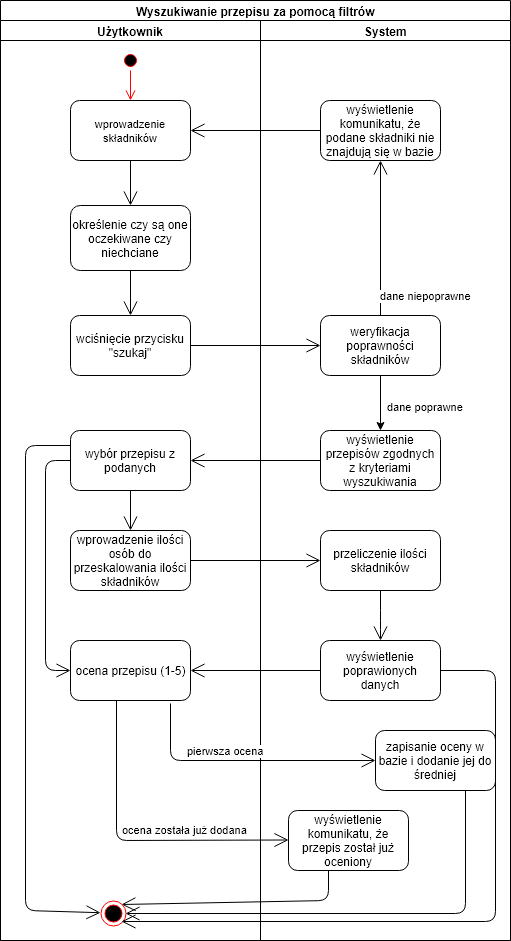

The diagram above was exported from draw.io. Its source (the exported page's mxGraphModel, read from the mxfile embedded in the PNG):
<mxGraphModel dx="754" dy="518" grid="1" gridSize="10" guides="1" tooltips="1" connect="1" arrows="1" fold="1" page="1" pageScale="1" pageWidth="827" pageHeight="1169" math="0" shadow="0">
  <root>
    <mxCell id="0" />
    <mxCell id="1" parent="0" />
    <mxCell id="SW4zmiSQ4WXa72SEswPu-1" value="Wyszukiwanie przepisu za pomocą filtrów" style="swimlane;html=1;childLayout=stackLayout;resizeParent=1;resizeParentMax=0;startSize=20;" vertex="1" parent="1">
      <mxGeometry x="125" y="190" width="510" height="940" as="geometry" />
    </mxCell>
    <mxCell id="SW4zmiSQ4WXa72SEswPu-2" value="Użytkownik" style="swimlane;html=1;startSize=20;" vertex="1" parent="SW4zmiSQ4WXa72SEswPu-1">
      <mxGeometry y="20" width="260" height="920" as="geometry" />
    </mxCell>
    <mxCell id="SW4zmiSQ4WXa72SEswPu-6" value="" style="ellipse;html=1;shape=startState;fillColor=#000000;strokeColor=#ff0000;" vertex="1" parent="SW4zmiSQ4WXa72SEswPu-2">
      <mxGeometry x="120" y="30" width="20" height="20" as="geometry" />
    </mxCell>
    <mxCell id="SW4zmiSQ4WXa72SEswPu-7" value="" style="edgeStyle=orthogonalEdgeStyle;html=1;verticalAlign=bottom;endArrow=open;endSize=8;strokeColor=#ff0000;" edge="1" source="SW4zmiSQ4WXa72SEswPu-6" parent="SW4zmiSQ4WXa72SEswPu-2">
      <mxGeometry relative="1" as="geometry">
        <mxPoint x="130" y="80" as="targetPoint" />
      </mxGeometry>
    </mxCell>
    <mxCell id="SW4zmiSQ4WXa72SEswPu-8" value="&lt;font style=&quot;font-size: 11px&quot;&gt;wprowadzenie składników&lt;/font&gt;" style="rounded=1;whiteSpace=wrap;html=1;" vertex="1" parent="SW4zmiSQ4WXa72SEswPu-2">
      <mxGeometry x="70" y="80" width="120" height="60" as="geometry" />
    </mxCell>
    <mxCell id="SW4zmiSQ4WXa72SEswPu-11" value="określenie czy są one oczekiwane czy niechciane" style="rounded=1;whiteSpace=wrap;html=1;" vertex="1" parent="SW4zmiSQ4WXa72SEswPu-2">
      <mxGeometry x="70" y="185" width="120" height="65" as="geometry" />
    </mxCell>
    <mxCell id="SW4zmiSQ4WXa72SEswPu-12" value="wciśnięcie przycisku &quot;szukaj&quot;&lt;br&gt;" style="rounded=1;whiteSpace=wrap;html=1;" vertex="1" parent="SW4zmiSQ4WXa72SEswPu-2">
      <mxGeometry x="70" y="295" width="120" height="60" as="geometry" />
    </mxCell>
    <mxCell id="SW4zmiSQ4WXa72SEswPu-15" value="wybór przepisu z podanych" style="rounded=1;whiteSpace=wrap;html=1;" vertex="1" parent="SW4zmiSQ4WXa72SEswPu-2">
      <mxGeometry x="70" y="410" width="120" height="60" as="geometry" />
    </mxCell>
    <mxCell id="SW4zmiSQ4WXa72SEswPu-16" value="wprowadzenie ilości osób do przeskalowania ilości składników" style="rounded=1;whiteSpace=wrap;html=1;" vertex="1" parent="SW4zmiSQ4WXa72SEswPu-2">
      <mxGeometry x="70" y="510" width="120" height="60" as="geometry" />
    </mxCell>
    <mxCell id="SW4zmiSQ4WXa72SEswPu-65" value="" style="endArrow=open;endFill=1;endSize=12;html=1;exitX=0.5;exitY=1;exitDx=0;exitDy=0;entryX=0.5;entryY=0;entryDx=0;entryDy=0;" edge="1" parent="SW4zmiSQ4WXa72SEswPu-2" source="SW4zmiSQ4WXa72SEswPu-15" target="SW4zmiSQ4WXa72SEswPu-16">
      <mxGeometry width="160" relative="1" as="geometry">
        <mxPoint x="60" y="670" as="sourcePoint" />
        <mxPoint x="220" y="670" as="targetPoint" />
      </mxGeometry>
    </mxCell>
    <mxCell id="SW4zmiSQ4WXa72SEswPu-66" value="" style="endArrow=open;endFill=1;endSize=12;html=1;entryX=0;entryY=0.5;entryDx=0;entryDy=0;" edge="1" parent="SW4zmiSQ4WXa72SEswPu-2" target="SW4zmiSQ4WXa72SEswPu-17">
      <mxGeometry width="160" relative="1" as="geometry">
        <mxPoint x="190" y="540" as="sourcePoint" />
        <mxPoint x="350" y="540" as="targetPoint" />
      </mxGeometry>
    </mxCell>
    <mxCell id="SW4zmiSQ4WXa72SEswPu-84" value="ocena przepisu (1-5)" style="rounded=1;whiteSpace=wrap;html=1;" vertex="1" parent="SW4zmiSQ4WXa72SEswPu-2">
      <mxGeometry x="70" y="620" width="120" height="60" as="geometry" />
    </mxCell>
    <mxCell id="SW4zmiSQ4WXa72SEswPu-18" value="" style="endArrow=open;endFill=1;endSize=12;html=1;exitX=0.5;exitY=1;exitDx=0;exitDy=0;" edge="1" parent="SW4zmiSQ4WXa72SEswPu-2" source="SW4zmiSQ4WXa72SEswPu-8" target="SW4zmiSQ4WXa72SEswPu-11">
      <mxGeometry width="160" relative="1" as="geometry">
        <mxPoint x="70" y="170" as="sourcePoint" />
        <mxPoint x="230" y="140" as="targetPoint" />
      </mxGeometry>
    </mxCell>
    <mxCell id="SW4zmiSQ4WXa72SEswPu-103" value="ocena została już dodana" style="endArrow=open;endFill=1;endSize=12;html=1;exitX=0.386;exitY=1;exitDx=0;exitDy=0;exitPerimeter=0;" edge="1" parent="SW4zmiSQ4WXa72SEswPu-2" source="SW4zmiSQ4WXa72SEswPu-84">
      <mxGeometry x="0.3399" y="10" width="160" relative="1" as="geometry">
        <mxPoint x="85" y="820" as="sourcePoint" />
        <mxPoint x="288" y="819.5" as="targetPoint" />
        <Array as="points">
          <mxPoint x="116" y="820" />
        </Array>
        <mxPoint as="offset" />
      </mxGeometry>
    </mxCell>
    <mxCell id="SW4zmiSQ4WXa72SEswPu-106" value="" style="endArrow=open;endFill=1;endSize=12;html=1;exitX=0;exitY=0.5;exitDx=0;exitDy=0;entryX=0;entryY=0.5;entryDx=0;entryDy=0;" edge="1" parent="SW4zmiSQ4WXa72SEswPu-2" source="SW4zmiSQ4WXa72SEswPu-15" target="SW4zmiSQ4WXa72SEswPu-84">
      <mxGeometry width="160" relative="1" as="geometry">
        <mxPoint x="40" y="460" as="sourcePoint" />
        <mxPoint x="45" y="690" as="targetPoint" />
        <Array as="points">
          <mxPoint x="45" y="440" />
          <mxPoint x="45" y="650" />
        </Array>
      </mxGeometry>
    </mxCell>
    <mxCell id="SW4zmiSQ4WXa72SEswPu-3" value="System" style="swimlane;html=1;startSize=20;" vertex="1" parent="SW4zmiSQ4WXa72SEswPu-1">
      <mxGeometry x="260" y="20" width="250" height="920" as="geometry" />
    </mxCell>
    <mxCell id="SW4zmiSQ4WXa72SEswPu-10" value="wyświetlenie przepisów zgodnych z kryteriami wyszukiwania" style="rounded=1;whiteSpace=wrap;html=1;" vertex="1" parent="SW4zmiSQ4WXa72SEswPu-3">
      <mxGeometry x="60" y="410" width="120" height="60" as="geometry" />
    </mxCell>
    <mxCell id="SW4zmiSQ4WXa72SEswPu-92" value="dane poprawne" style="edgeStyle=orthogonalEdgeStyle;rounded=0;orthogonalLoop=1;jettySize=auto;html=1;" edge="1" parent="SW4zmiSQ4WXa72SEswPu-3" source="SW4zmiSQ4WXa72SEswPu-13" target="SW4zmiSQ4WXa72SEswPu-10">
      <mxGeometry x="0.1111" y="45" relative="1" as="geometry">
        <mxPoint as="offset" />
      </mxGeometry>
    </mxCell>
    <mxCell id="SW4zmiSQ4WXa72SEswPu-13" value="weryfikacja poprawności składników" style="rounded=1;whiteSpace=wrap;html=1;" vertex="1" parent="SW4zmiSQ4WXa72SEswPu-3">
      <mxGeometry x="60" y="295" width="120" height="60" as="geometry" />
    </mxCell>
    <mxCell id="SW4zmiSQ4WXa72SEswPu-17" value="przeliczenie ilości składników" style="rounded=1;whiteSpace=wrap;html=1;" vertex="1" parent="SW4zmiSQ4WXa72SEswPu-3">
      <mxGeometry x="60" y="510" width="120" height="60" as="geometry" />
    </mxCell>
    <mxCell id="SW4zmiSQ4WXa72SEswPu-83" value="" style="endArrow=open;endFill=1;endSize=12;html=1;exitX=0.5;exitY=1;exitDx=0;exitDy=0;exitPerimeter=0;entryX=0.5;entryY=0;entryDx=0;entryDy=0;" edge="1" parent="SW4zmiSQ4WXa72SEswPu-3" source="SW4zmiSQ4WXa72SEswPu-17" target="SW4zmiSQ4WXa72SEswPu-85">
      <mxGeometry width="160" relative="1" as="geometry">
        <mxPoint x="130" y="570" as="sourcePoint" />
        <mxPoint x="-130" y="620" as="targetPoint" />
        <Array as="points">
          <mxPoint x="120" y="600" />
        </Array>
      </mxGeometry>
    </mxCell>
    <mxCell id="SW4zmiSQ4WXa72SEswPu-85" value="wyświetlenie poprawionych danych" style="rounded=1;whiteSpace=wrap;html=1;" vertex="1" parent="SW4zmiSQ4WXa72SEswPu-3">
      <mxGeometry x="60" y="620" width="120" height="60" as="geometry" />
    </mxCell>
    <mxCell id="SW4zmiSQ4WXa72SEswPu-95" value="wyświetlenie komunikatu, że podane składniki nie znajdują się w bazie" style="rounded=1;whiteSpace=wrap;html=1;" vertex="1" parent="SW4zmiSQ4WXa72SEswPu-3">
      <mxGeometry x="60" y="80" width="120" height="60" as="geometry" />
    </mxCell>
    <mxCell id="SW4zmiSQ4WXa72SEswPu-94" value="dane niepoprawne" style="endArrow=open;endFill=1;endSize=12;html=1;exitX=0.5;exitY=0;exitDx=0;exitDy=0;" edge="1" parent="SW4zmiSQ4WXa72SEswPu-3" source="SW4zmiSQ4WXa72SEswPu-13" target="SW4zmiSQ4WXa72SEswPu-95">
      <mxGeometry x="-0.7391" y="-45" width="160" relative="1" as="geometry">
        <mxPoint x="60" y="196.66668701171875" as="sourcePoint" />
        <mxPoint x="120" y="140" as="targetPoint" />
        <mxPoint as="offset" />
      </mxGeometry>
    </mxCell>
    <mxCell id="SW4zmiSQ4WXa72SEswPu-102" value="wyświetlenie komunikatu, że przepis został już oceniony" style="rounded=1;whiteSpace=wrap;html=1;" vertex="1" parent="SW4zmiSQ4WXa72SEswPu-3">
      <mxGeometry x="28" y="790" width="120" height="60" as="geometry" />
    </mxCell>
    <mxCell id="SW4zmiSQ4WXa72SEswPu-104" value="zapisanie oceny w bazie i dodanie jej do średniej" style="rounded=1;whiteSpace=wrap;html=1;" vertex="1" parent="SW4zmiSQ4WXa72SEswPu-3">
      <mxGeometry x="115" y="710" width="120" height="60" as="geometry" />
    </mxCell>
    <mxCell id="SW4zmiSQ4WXa72SEswPu-110" value="" style="endArrow=open;endFill=1;endSize=12;html=1;entryX=1;entryY=0;entryDx=0;entryDy=0;" edge="1" parent="SW4zmiSQ4WXa72SEswPu-3" target="SW4zmiSQ4WXa72SEswPu-109">
      <mxGeometry width="160" relative="1" as="geometry">
        <mxPoint x="68" y="849.5" as="sourcePoint" />
        <mxPoint x="68" y="910" as="targetPoint" />
        <Array as="points">
          <mxPoint x="68" y="880" />
        </Array>
      </mxGeometry>
    </mxCell>
    <mxCell id="SW4zmiSQ4WXa72SEswPu-28" value="" style="endArrow=open;endFill=1;endSize=12;html=1;entryX=0.5;entryY=0;entryDx=0;entryDy=0;" edge="1" parent="SW4zmiSQ4WXa72SEswPu-1" target="SW4zmiSQ4WXa72SEswPu-12">
      <mxGeometry width="160" relative="1" as="geometry">
        <mxPoint x="130" y="270" as="sourcePoint" />
        <mxPoint x="350" y="229" as="targetPoint" />
      </mxGeometry>
    </mxCell>
    <mxCell id="SW4zmiSQ4WXa72SEswPu-29" value="" style="endArrow=open;endFill=1;endSize=12;html=1;entryX=0;entryY=0.5;entryDx=0;entryDy=0;exitX=1;exitY=0.5;exitDx=0;exitDy=0;" edge="1" parent="SW4zmiSQ4WXa72SEswPu-1" source="SW4zmiSQ4WXa72SEswPu-12" target="SW4zmiSQ4WXa72SEswPu-13">
      <mxGeometry width="160" relative="1" as="geometry">
        <mxPoint x="230" y="330" as="sourcePoint" />
        <mxPoint x="230" y="330" as="targetPoint" />
      </mxGeometry>
    </mxCell>
    <mxCell id="SW4zmiSQ4WXa72SEswPu-96" value="" style="endArrow=open;endFill=1;endSize=12;html=1;entryX=1;entryY=0.5;entryDx=0;entryDy=0;exitX=0;exitY=0.5;exitDx=0;exitDy=0;" edge="1" parent="SW4zmiSQ4WXa72SEswPu-1" source="SW4zmiSQ4WXa72SEswPu-95" target="SW4zmiSQ4WXa72SEswPu-8">
      <mxGeometry width="160" relative="1" as="geometry">
        <mxPoint x="315" y="130" as="sourcePoint" />
        <mxPoint x="350" y="123.33331298828125" as="targetPoint" />
      </mxGeometry>
    </mxCell>
    <mxCell id="SW4zmiSQ4WXa72SEswPu-97" value="" style="endArrow=open;endFill=1;endSize=12;html=1;entryX=1;entryY=0.5;entryDx=0;entryDy=0;exitX=0;exitY=0.5;exitDx=0;exitDy=0;" edge="1" parent="SW4zmiSQ4WXa72SEswPu-1" source="SW4zmiSQ4WXa72SEswPu-10" target="SW4zmiSQ4WXa72SEswPu-15">
      <mxGeometry width="160" relative="1" as="geometry">
        <mxPoint x="315" y="460" as="sourcePoint" />
        <mxPoint x="368" y="470" as="targetPoint" />
      </mxGeometry>
    </mxCell>
    <mxCell id="SW4zmiSQ4WXa72SEswPu-98" value="" style="endArrow=open;endFill=1;endSize=12;html=1;entryX=1;entryY=0.5;entryDx=0;entryDy=0;exitX=0;exitY=0.5;exitDx=0;exitDy=0;" edge="1" parent="SW4zmiSQ4WXa72SEswPu-1" source="SW4zmiSQ4WXa72SEswPu-85" target="SW4zmiSQ4WXa72SEswPu-84">
      <mxGeometry width="160" relative="1" as="geometry">
        <mxPoint x="305" y="750" as="sourcePoint" />
        <mxPoint x="465" y="750" as="targetPoint" />
      </mxGeometry>
    </mxCell>
    <mxCell id="SW4zmiSQ4WXa72SEswPu-99" value="pierwsza ocena" style="endArrow=open;endFill=1;endSize=12;html=1;exitX=0.836;exitY=1.056;exitDx=0;exitDy=0;exitPerimeter=0;" edge="1" parent="SW4zmiSQ4WXa72SEswPu-1" source="SW4zmiSQ4WXa72SEswPu-84">
      <mxGeometry x="-0.145" y="10" width="160" relative="1" as="geometry">
        <mxPoint x="160" y="760" as="sourcePoint" />
        <mxPoint x="375" y="760" as="targetPoint" />
        <Array as="points">
          <mxPoint x="170" y="760" />
        </Array>
        <mxPoint as="offset" />
      </mxGeometry>
    </mxCell>
    <mxCell id="SW4zmiSQ4WXa72SEswPu-109" value="" style="ellipse;html=1;shape=endState;fillColor=#000000;strokeColor=#ff0000;" vertex="1" parent="1">
      <mxGeometry x="225" y="1090" width="25" height="25" as="geometry" />
    </mxCell>
    <mxCell id="SW4zmiSQ4WXa72SEswPu-107" value="" style="endArrow=open;endFill=1;endSize=12;html=1;exitX=0;exitY=0.25;exitDx=0;exitDy=0;" edge="1" parent="1" source="SW4zmiSQ4WXa72SEswPu-15" target="SW4zmiSQ4WXa72SEswPu-109">
      <mxGeometry width="160" relative="1" as="geometry">
        <mxPoint x="150" y="1080" as="sourcePoint" />
        <mxPoint x="240" y="1100" as="targetPoint" />
        <Array as="points">
          <mxPoint x="150" y="635" />
          <mxPoint x="150" y="1100" />
        </Array>
      </mxGeometry>
    </mxCell>
    <mxCell id="SW4zmiSQ4WXa72SEswPu-111" value="" style="endArrow=open;endFill=1;endSize=12;html=1;exitX=0.75;exitY=1;exitDx=0;exitDy=0;entryX=1;entryY=0.5;entryDx=0;entryDy=0;" edge="1" parent="1" source="SW4zmiSQ4WXa72SEswPu-104" target="SW4zmiSQ4WXa72SEswPu-109">
      <mxGeometry width="160" relative="1" as="geometry">
        <mxPoint x="130" y="1150" as="sourcePoint" />
        <mxPoint x="250" y="1120" as="targetPoint" />
        <Array as="points">
          <mxPoint x="590" y="1103" />
        </Array>
      </mxGeometry>
    </mxCell>
    <mxCell id="SW4zmiSQ4WXa72SEswPu-112" value="" style="endArrow=open;endFill=1;endSize=12;html=1;exitX=1;exitY=0.5;exitDx=0;exitDy=0;entryX=1;entryY=1;entryDx=0;entryDy=0;" edge="1" parent="1" source="SW4zmiSQ4WXa72SEswPu-85" target="SW4zmiSQ4WXa72SEswPu-109">
      <mxGeometry width="160" relative="1" as="geometry">
        <mxPoint x="130" y="1150" as="sourcePoint" />
        <mxPoint x="270" y="1130" as="targetPoint" />
        <Array as="points">
          <mxPoint x="620" y="860" />
          <mxPoint x="620" y="1111" />
        </Array>
      </mxGeometry>
    </mxCell>
  </root>
</mxGraphModel>